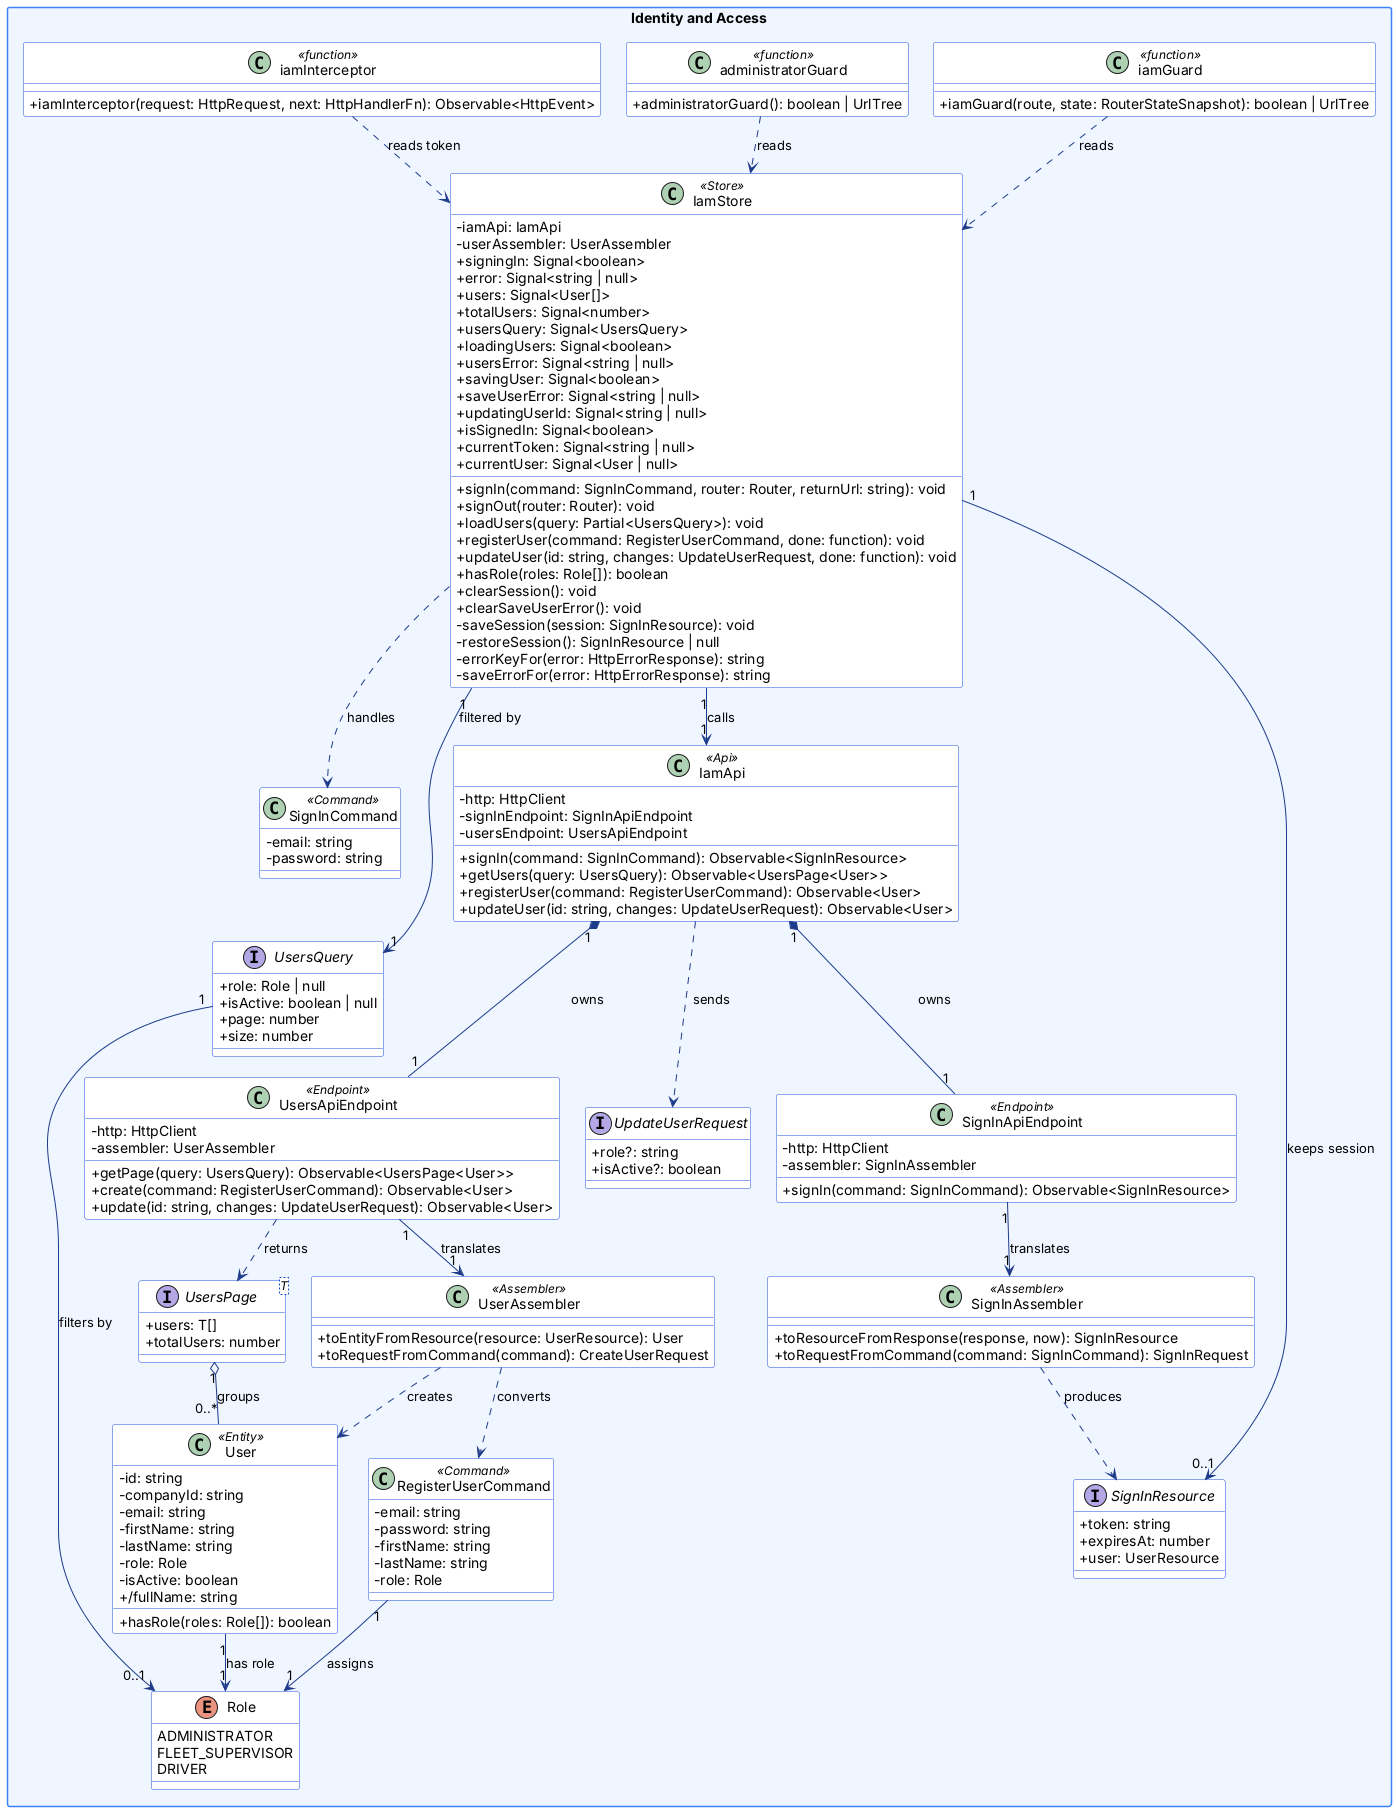

The diagram above was rendered by PlantUML. Its source (embedded in the PNG):
@startuml
' FleetSafe - Single-Page Application (TypeScript / Angular)
' Naming conventions applied (TypeScript):
'   - Classes, interfaces and assemblers: PascalCase
'   - Attributes and methods: camelCase
'   - Enumerations: TypeScript enums, with their values in UPPER_SNAKE_CASE as in the code
'   - Private attributes of the domain classes: prefixed with # in the code (e.g. #id), shown here with -
'   - / before a name = getter (derived, read-only property)
'   - <<Action Endpoint>> = non-CRUD endpoint that extends ErrorHandlingEnabledBaseType; <<Endpoint>> = CRUD endpoint that extends BaseApiEndpoint
'   - <<Api>> = API facade of the context; it extends BaseApi, an abstract class with no members, so it is not drawn
'   - Signal<T> = Angular signal (read-only); each one has a private writable signal that is not drawn
skinparam classAttributeIconSize 0
skinparam packageStyle rectangle
skinparam shadowing false
skinparam nodesep 25
skinparam ranksep 40
skinparam defaultFontName Arial
skinparam class {
  BackgroundColor #ffffff
  BorderColor #1d4ed8
  ArrowColor #1e3a8a
}
skinparam package {
  BackgroundColor #eff6ff
  BorderColor #3b82f6
}
top to bottom direction
package "Identity and Access" {
  class User <<Entity>> {
      - id: string
      - companyId: string
      - email: string
      - firstName: string
      - lastName: string
      - role: Role
      - isActive: boolean
      + /fullName: string
      + hasRole(roles: Role[]): boolean
  }
  enum Role {
      ADMINISTRATOR
      FLEET_SUPERVISOR
      DRIVER
  }
  class SignInCommand <<Command>> {
      - email: string
      - password: string
  }
  class RegisterUserCommand <<Command>> {
      - email: string
      - password: string
      - firstName: string
      - lastName: string
      - role: Role
  }
  interface UsersQuery {
      + role: Role | null
      + isActive: boolean | null
      + page: number
      + size: number
  }
  interface UsersPage<T> {
      + users: T[]
      + totalUsers: number
  }
  class IamStore <<Store>> {
      - iamApi: IamApi
      - userAssembler: UserAssembler
      + signingIn: Signal<boolean>
      + error: Signal<string | null>
      + users: Signal<User[]>
      + totalUsers: Signal<number>
      + usersQuery: Signal<UsersQuery>
      + loadingUsers: Signal<boolean>
      + usersError: Signal<string | null>
      + savingUser: Signal<boolean>
      + saveUserError: Signal<string | null>
      + updatingUserId: Signal<string | null>
      + isSignedIn: Signal<boolean>
      + currentToken: Signal<string | null>
      + currentUser: Signal<User | null>
      + signIn(command: SignInCommand, router: Router, returnUrl: string): void
      + signOut(router: Router): void
      + loadUsers(query: Partial<UsersQuery>): void
      + registerUser(command: RegisterUserCommand, done: function): void
      + updateUser(id: string, changes: UpdateUserRequest, done: function): void
      + hasRole(roles: Role[]): boolean
      + clearSession(): void
      + clearSaveUserError(): void
      - saveSession(session: SignInResource): void
      - restoreSession(): SignInResource | null
      - errorKeyFor(error: HttpErrorResponse): string
      - saveErrorFor(error: HttpErrorResponse): string
  }
  class IamApi <<Api>> {
      - http: HttpClient
      - signInEndpoint: SignInApiEndpoint
      - usersEndpoint: UsersApiEndpoint
      + signIn(command: SignInCommand): Observable<SignInResource>
      + getUsers(query: UsersQuery): Observable<UsersPage<User>>
      + registerUser(command: RegisterUserCommand): Observable<User>
      + updateUser(id: string, changes: UpdateUserRequest): Observable<User>
  }
  class SignInApiEndpoint <<Endpoint>> {
      - http: HttpClient
      - assembler: SignInAssembler
      + signIn(command: SignInCommand): Observable<SignInResource>
  }
  class UsersApiEndpoint <<Endpoint>> {
      - http: HttpClient
      - assembler: UserAssembler
      + getPage(query: UsersQuery): Observable<UsersPage<User>>
      + create(command: RegisterUserCommand): Observable<User>
      + update(id: string, changes: UpdateUserRequest): Observable<User>
  }
  class SignInAssembler <<Assembler>> {
      + toResourceFromResponse(response, now): SignInResource
      + toRequestFromCommand(command: SignInCommand): SignInRequest
  }
  class UserAssembler <<Assembler>> {
      + toEntityFromResource(resource: UserResource): User
      + toRequestFromCommand(command): CreateUserRequest
  }
  interface SignInResource {
      + token: string
      + expiresAt: number
      + user: UserResource
  }
  interface UpdateUserRequest {
      + role?: string
      + isActive?: boolean
  }
  class iamGuard <<function>> {
      + iamGuard(route, state: RouterStateSnapshot): boolean | UrlTree
  }
  class administratorGuard <<function>> {
      + administratorGuard(): boolean | UrlTree
  }
  class iamInterceptor <<function>> {
      + iamInterceptor(request: HttpRequest, next: HttpHandlerFn): Observable<HttpEvent>
  }
  User "1" --> "1" Role : has role
  RegisterUserCommand "1" --> "1" Role : assigns
  UsersQuery "1" --> "0..1" Role : filters by
  UsersPage "1" o-- "0..*" User : groups
  IamStore "1" --> "1" IamApi : calls
  IamStore "1" --> "0..1" SignInResource : keeps session
  IamStore "1" --> "1" UsersQuery : filtered by
  IamApi "1" *-- "1" SignInApiEndpoint : owns
  IamApi "1" *-- "1" UsersApiEndpoint : owns
  SignInApiEndpoint "1" --> "1" SignInAssembler : translates
  UsersApiEndpoint "1" --> "1" UserAssembler : translates
  SignInAssembler ..> SignInResource : produces
  UserAssembler ..> User : creates
  UserAssembler ..> RegisterUserCommand : converts
  UsersApiEndpoint ..> UsersPage : returns
  iamGuard ..> IamStore : reads
  administratorGuard ..> IamStore : reads
  iamInterceptor ..> IamStore : reads token
  IamStore ..> SignInCommand : handles
  IamApi ..> UpdateUserRequest : sends
}

@enduml